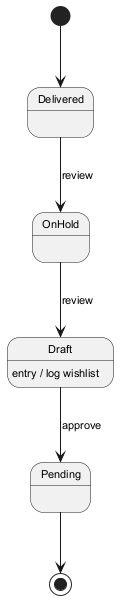

The diagram above was rendered by PlantUML. Its source (embedded in the PNG):
@startuml
skinparam backgroundColor #FFFFFF
skinparam classBackgroundColor #F3E5F5
skinparam classBorderColor #6A1B9A
skinparam defaultFontSize 11
[*] --> Delivered
Delivered --> OnHold : review
OnHold --> Draft : review
Draft --> Pending : approve
Draft : entry / log wishlist
Pending --> [*]
@enduml